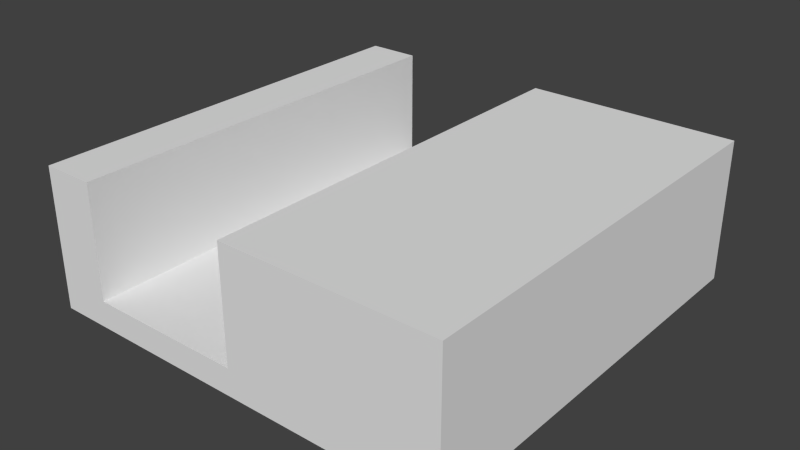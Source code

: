 # Source: Kanal_Straight.blend  (saved by Blender 2.70.0; exported with 4.5.12 LTS)
import bpy
from mathutils import Matrix  # noqa: F401  (used for matrix-valued properties, if any)

bpy.ops.wm.read_factory_settings(use_empty=True)
scene = bpy.context.scene
scene.name = 'Scene'

# ---- collections
col_collection_1 = bpy.data.collections.new('Collection 1'); scene.collection.children.link(col_collection_1)

# ---- materials (node trees are filled in below, after node groups)
mat_material = bpy.data.materials.new('Material')
mat_material.alpha_threshold = 0.0
mat_material.use_transparent_shadow = False
mat_material.roughness = 0.5
mat_material.line_color = (0.0, 0.0, 0.0, 1.0)

# ---- material node trees

# ---- world
world_world = bpy.data.worlds.new('World'); scene.world = world_world
world_world.color = (0.05088, 0.05088, 0.05088)
world_world.use_sun_shadow = False
world_world.sun_shadow_jitter_overblur = 0.0
world_world.cycles.sampling_method = 'MANUAL'
world_world.cycles.sample_map_resolution = 256

# ---- meshes
me_cube = bpy.data.meshes.new('Cube')
me_cube.from_pydata([(1.5, 1.5, -0.5), (1.5, -1.5, -0.5), (-1.5, -1.5, -0.5), (-1.5, 1.5, -0.5), (1.5, 1.5, 0.5), (1.5, -1.5, 0.5), (-1.5, -1.5, 0.5), (-1.5, 1.5, 0.5), (2.682e-07, 1.5, -0.5), (0.0, -1.5, -0.5), (3.576e-07, 1.5, 0.5), (-8.047e-07, -1.5, 0.5), (-1.125, 1.5, -0.5), (-1.125, -1.5, -0.5), (-1.125, 1.5, 0.5), (-1.125, -1.5, 0.5), (3.576e-07, 1.5, -0.308), (-8.047e-07, -1.5, -0.308), (-1.125, 1.5, -0.308), (-1.125, -1.5, -0.308)], [], [(14, 7, 6, 15), (0, 4, 5, 1), (13, 15, 6, 2), (2, 6, 7, 3), (14, 12, 3, 7), (4, 10, 11, 5), (1, 5, 11, 9), (4, 0, 8, 10), (14, 15, 19, 18), (16, 8, 12, 18), (17, 16, 18, 19), (17, 19, 13, 9), (11, 10, 16, 17)])
_uv = me_cube.uv_layers.new(name='UVMap')
_uv.uv.foreach_set('vector', [0.3166, 0.778, 0.2506, 0.778, 0.2506, 0.2499, 0.3166, 0.2499, 0.4408, 0.7997, 0.4408, 0.9785, 0.9737, 0.9769, 0.9737, 0.7981, 0.3166, 0.4263, 0.3166, 0.2499, 0.2506, 0.2499, 0.2506, 0.4263, 0.228, 0.7984, 0.2267, 0.9774, 0.762, 0.9793, 0.7632, 0.7984, 0.3166, 0.778, 0.3166, 0.6016, 0.2506, 0.6016, 0.2506, 0.778, 0.7787, 0.778, 0.5147, 0.778, 0.5147, 0.2499, 0.7787, 0.2499, 0.5329, 0.2584, 0.5329, 0.07482, 0.2688, 0.07482, 0.2688, 0.2584, 0.4664, 0.07948, 0.4664, 0.2559, 0.2023, 0.2559, 0.2023, 0.07948, 0.2861, 0.03992, 0.8119, 0.04151, 0.812, 0.1655, 0.2863, 0.1639, 0.5147, 0.778, 0.5147, 0.8281, 0.3166, 0.8281, 0.3166, 0.778, 0.5147, 0.2499, 0.5147, 0.778, 0.3166, 0.778, 0.3166, 0.2499, 0.5147, 0.2499, 0.3166, 0.2499, 0.3166, 0.2976, 0.5147, 0.2976, 0.7716, 0.6404, 0.2506, 0.6402, 0.2506, 0.5139, 0.7716, 0.5141])
me_cube.materials.append(mat_material)
me_cube.use_remesh_preserve_volume = False
me_cube.use_remesh_preserve_attributes = False
me_cube.use_mirror_vertex_groups = False
me_cube.update()

# ---- objects
ob_cube = bpy.data.objects.new('Cube', me_cube)

# ---- transforms, parenting, visibility, modifiers, constraints
ob_cube.location = (0.0, 0.0, 0.0)
ob_cube.lock_rotations_4d = False
ob_cube.empty_display_type = 'ARROWS'
ob_cube.lineart.crease_threshold = 0.0

# ---- collection membership
col_collection_1.objects.link(ob_cube)

# ---- scene / render settings (as saved in the file)
scene.frame_start = 1; scene.frame_end = 250; scene.frame_set(1)
scene.render.engine = 'BLENDER_EEVEE_NEXT'
scene.render.resolution_percentage = 50
scene.render.dither_intensity = 0.0
scene.cycles.use_denoising = False
scene.cycles.samples = 10
scene.cycles.sampling_pattern = 'TABULATED_SOBOL'
scene.cycles.light_sampling_threshold = 0.0
scene.cycles.use_adaptive_sampling = False
scene.cycles.use_light_tree = False
scene.cycles.blur_glossy = 0.0
scene.cycles.volume_bounces = 1
scene.cycles.pixel_filter_type = 'GAUSSIAN'
scene.cycles.sample_clamp_indirect = 0.0
scene.view_settings.view_transform = 'Standard'
bpy.context.view_layer.update()

# ---- added for rendering (the .blend has no active camera and no usable light): camera, sun
cam_auto = bpy.data.cameras.new('AutoCamera')
cam_auto.lens = 50.0
cam_auto.sensor_width = 36.0
cam_auto.clip_end = 1000.0
ob_auto_camera = bpy.data.objects.new('AutoCamera', cam_auto)
scene.collection.objects.link(ob_auto_camera)
ob_auto_camera.location = (4.03296, -4.83955, 3.22637)
ob_auto_camera.rotation_euler = (1.09748, -7.21219e-08, 0.694738)
scene.camera = ob_auto_camera
light_auto_sun = bpy.data.lights.new('AutoSun', 'SUN')
light_auto_sun.energy = 3.0
light_auto_sun.angle = 0.0523599
ob_auto_sun = bpy.data.objects.new('AutoSun', light_auto_sun)
scene.collection.objects.link(ob_auto_sun)
ob_auto_sun.rotation_euler = (0.872665, 0.174533, 0.523599)
bpy.context.view_layer.update()
